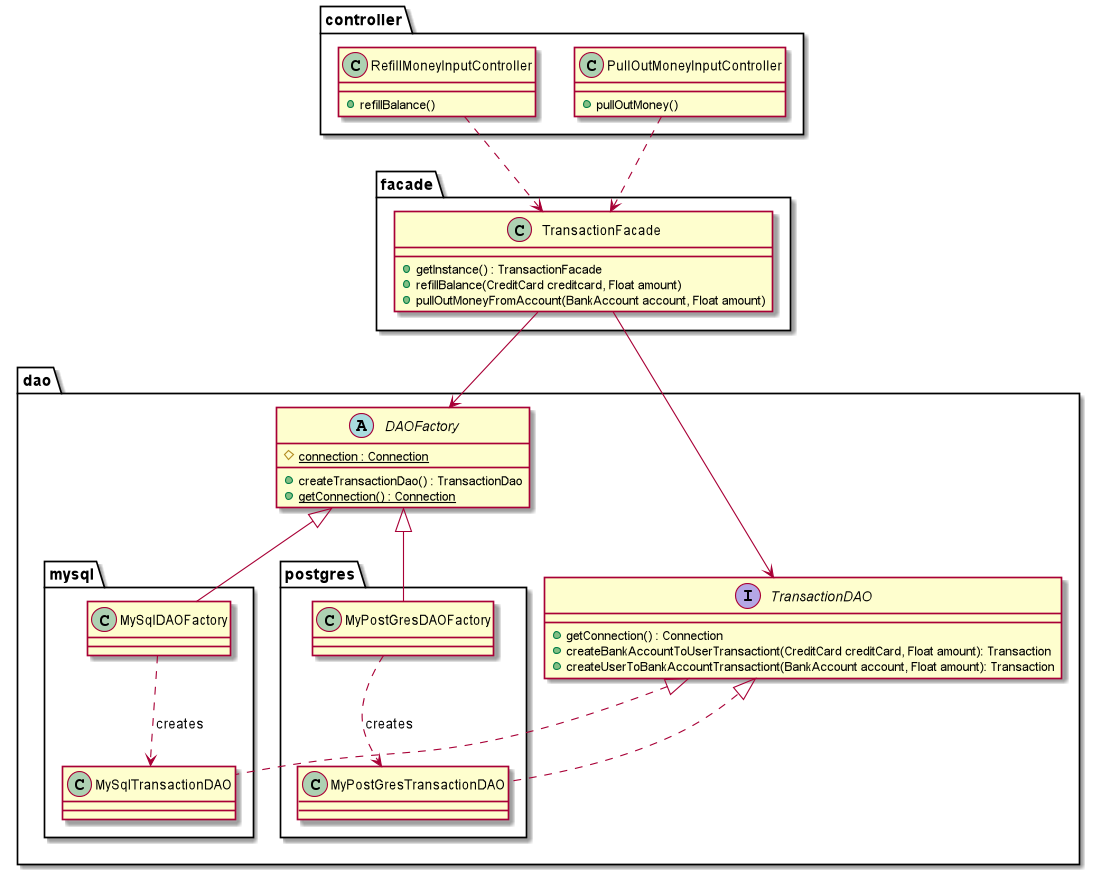

The diagram above was rendered by PlantUML. Its source (embedded in the PNG):
@startuml manage_balance

package controller <<Folder>> {
  
  class RefillMoneyInputController{
    +refillBalance()
  }
  class PullOutMoneyInputController{
    +pullOutMoney()
  }
}

package facade <<Folder>> {
  class TransactionFacade {
    +getInstance() : TransactionFacade
    +refillBalance(CreditCard creditcard, Float amount)
    +pullOutMoneyFromAccount(BankAccount account, Float amount)
  }
  
}

package dao <<Folder>> {

  abstract class DAOFactory {
    #{static}connection : Connection
    +createTransactionDao() : TransactionDao
    +{static}getConnection() : Connection
  }

  package mysql <<Folder>> {
    class MySqlDAOFactory {}
    class MySqlTransactionDAO {}
    
    MySqlDAOFactory .down.> MySqlTransactionDAO : creates
  }
  
  package postgres <<Folder>> {
    class MyPostGresDAOFactory {}
    class MyPostGresTransactionDAO {}
    
    MyPostGresDAOFactory .down.> MyPostGresTransactionDAO : creates
  }
  
  
  interface TransactionDAO {
    +getConnection() : Connection
    +createBankAccountToUserTransactiont(CreditCard creditCard, Float amount): Transaction
    +createUserToBankAccountTransactiont(BankAccount account, Float amount): Transaction
  }

  DAOFactory <|-- MySqlDAOFactory
  DAOFactory <|-- MyPostGresDAOFactory    
  TransactionDAO <|.. MyPostGresTransactionDAO
  TransactionDAO <|.. MySqlTransactionDAO

}

RefillMoneyInputController .down.> TransactionFacade
PullOutMoneyInputController .down.> TransactionFacade

TransactionFacade -down-> DAOFactory
TransactionFacade -down-> TransactionDAO

@enduml